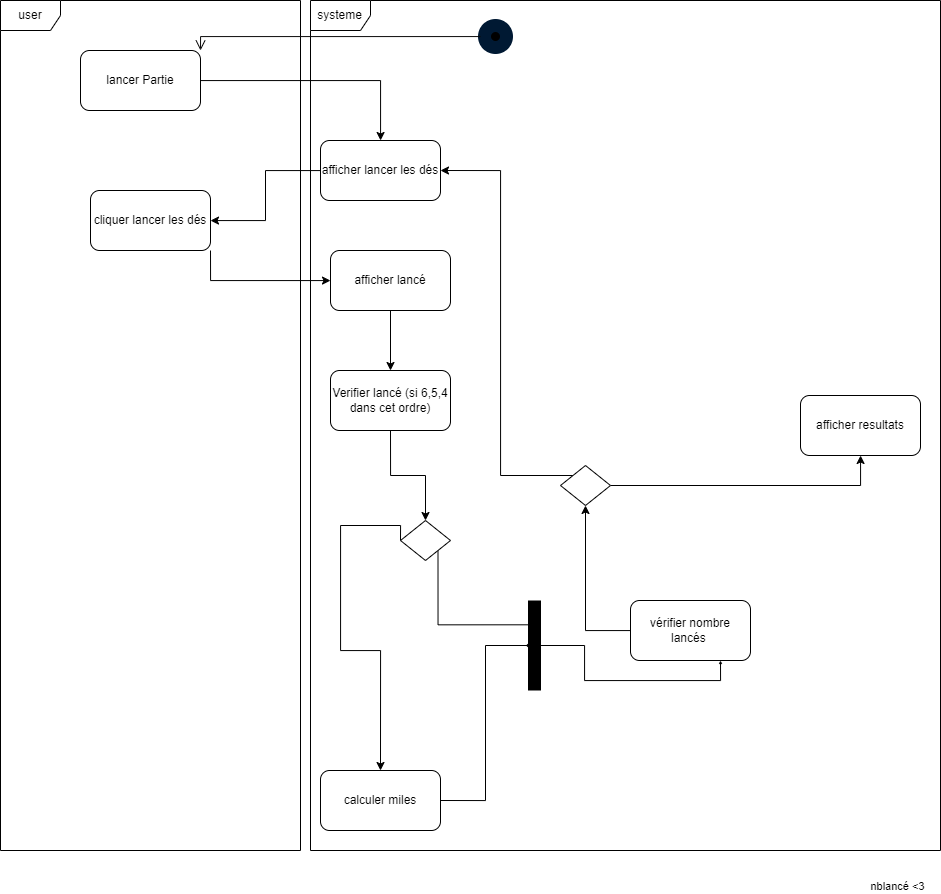

The diagram above was exported from draw.io. Its source (the exported page's mxGraphModel, read from the mxfile embedded in the PNG):
<mxGraphModel dx="2779" dy="985" grid="1" gridSize="10" guides="1" tooltips="1" connect="1" arrows="1" fold="1" page="1" pageScale="1" pageWidth="827" pageHeight="1169" math="0" shadow="0">
  <root>
    <mxCell id="0" />
    <mxCell id="1" parent="0" />
    <mxCell id="j3yWFE6wC3Wbdf9crGAv-60" value="systeme" style="shape=umlFrame;whiteSpace=wrap;html=1;" vertex="1" parent="1">
      <mxGeometry y="80" width="630" height="850" as="geometry" />
    </mxCell>
    <mxCell id="j3yWFE6wC3Wbdf9crGAv-59" value="user" style="shape=umlFrame;whiteSpace=wrap;html=1;" vertex="1" parent="1">
      <mxGeometry x="-310" y="80" width="300" height="850" as="geometry" />
    </mxCell>
    <mxCell id="j3yWFE6wC3Wbdf9crGAv-61" style="edgeStyle=orthogonalEdgeStyle;rounded=0;orthogonalLoop=1;jettySize=auto;html=1;" edge="1" parent="1" source="j3yWFE6wC3Wbdf9crGAv-2" target="j3yWFE6wC3Wbdf9crGAv-3">
      <mxGeometry relative="1" as="geometry" />
    </mxCell>
    <mxCell id="j3yWFE6wC3Wbdf9crGAv-2" value="lancer Partie" style="rounded=1;whiteSpace=wrap;html=1;" vertex="1" parent="1">
      <mxGeometry x="-230" y="130" width="120" height="60" as="geometry" />
    </mxCell>
    <mxCell id="j3yWFE6wC3Wbdf9crGAv-62" style="edgeStyle=orthogonalEdgeStyle;rounded=0;orthogonalLoop=1;jettySize=auto;html=1;" edge="1" parent="1" source="j3yWFE6wC3Wbdf9crGAv-3" target="j3yWFE6wC3Wbdf9crGAv-5">
      <mxGeometry relative="1" as="geometry" />
    </mxCell>
    <mxCell id="j3yWFE6wC3Wbdf9crGAv-3" value="afficher lancer les dés" style="rounded=1;whiteSpace=wrap;html=1;" vertex="1" parent="1">
      <mxGeometry x="10" y="220" width="120" height="60" as="geometry" />
    </mxCell>
    <mxCell id="j3yWFE6wC3Wbdf9crGAv-63" style="edgeStyle=orthogonalEdgeStyle;rounded=0;orthogonalLoop=1;jettySize=auto;html=1;exitX=1;exitY=1;exitDx=0;exitDy=0;" edge="1" parent="1" source="j3yWFE6wC3Wbdf9crGAv-5" target="j3yWFE6wC3Wbdf9crGAv-6">
      <mxGeometry relative="1" as="geometry" />
    </mxCell>
    <mxCell id="j3yWFE6wC3Wbdf9crGAv-5" value="cliquer lancer les dés" style="rounded=1;whiteSpace=wrap;html=1;" vertex="1" parent="1">
      <mxGeometry x="-220" y="270" width="120" height="60" as="geometry" />
    </mxCell>
    <mxCell id="j3yWFE6wC3Wbdf9crGAv-13" style="edgeStyle=orthogonalEdgeStyle;rounded=0;orthogonalLoop=1;jettySize=auto;html=1;" edge="1" parent="1" source="j3yWFE6wC3Wbdf9crGAv-6" target="j3yWFE6wC3Wbdf9crGAv-8">
      <mxGeometry relative="1" as="geometry" />
    </mxCell>
    <mxCell id="j3yWFE6wC3Wbdf9crGAv-6" value="afficher lancé" style="rounded=1;whiteSpace=wrap;html=1;" vertex="1" parent="1">
      <mxGeometry x="20" y="330" width="120" height="60" as="geometry" />
    </mxCell>
    <mxCell id="j3yWFE6wC3Wbdf9crGAv-38" style="edgeStyle=orthogonalEdgeStyle;rounded=0;orthogonalLoop=1;jettySize=auto;html=1;exitX=0.5;exitY=1;exitDx=0;exitDy=0;entryX=0.5;entryY=0;entryDx=0;entryDy=0;" edge="1" parent="1" source="j3yWFE6wC3Wbdf9crGAv-8" target="j3yWFE6wC3Wbdf9crGAv-37">
      <mxGeometry relative="1" as="geometry" />
    </mxCell>
    <mxCell id="j3yWFE6wC3Wbdf9crGAv-8" value="Verifier lancé (si 6,5,4 dans cet ordre)" style="rounded=1;whiteSpace=wrap;html=1;" vertex="1" parent="1">
      <mxGeometry x="20" y="450.00000000000006" width="120" height="60" as="geometry" />
    </mxCell>
    <mxCell id="j3yWFE6wC3Wbdf9crGAv-70" style="edgeStyle=orthogonalEdgeStyle;rounded=0;orthogonalLoop=1;jettySize=auto;html=1;exitX=1;exitY=0.5;exitDx=0;exitDy=0;strokeWidth=1;endSize=1;" edge="1" parent="1" source="j3yWFE6wC3Wbdf9crGAv-14" target="j3yWFE6wC3Wbdf9crGAv-69">
      <mxGeometry relative="1" as="geometry" />
    </mxCell>
    <mxCell id="j3yWFE6wC3Wbdf9crGAv-14" value="calculer miles" style="rounded=1;whiteSpace=wrap;html=1;" vertex="1" parent="1">
      <mxGeometry x="10" y="850" width="120" height="60" as="geometry" />
    </mxCell>
    <mxCell id="j3yWFE6wC3Wbdf9crGAv-29" style="edgeStyle=orthogonalEdgeStyle;rounded=0;orthogonalLoop=1;jettySize=auto;html=1;" edge="1" parent="1" source="j3yWFE6wC3Wbdf9crGAv-24" target="j3yWFE6wC3Wbdf9crGAv-28">
      <mxGeometry relative="1" as="geometry" />
    </mxCell>
    <mxCell id="j3yWFE6wC3Wbdf9crGAv-24" value="vérifier nombre lancés&amp;nbsp;" style="rounded=1;whiteSpace=wrap;html=1;" vertex="1" parent="1">
      <mxGeometry x="320" y="680" width="120" height="60" as="geometry" />
    </mxCell>
    <mxCell id="j3yWFE6wC3Wbdf9crGAv-54" style="edgeStyle=orthogonalEdgeStyle;rounded=0;orthogonalLoop=1;jettySize=auto;html=1;exitX=0;exitY=0;exitDx=0;exitDy=0;entryX=1;entryY=0.5;entryDx=0;entryDy=0;" edge="1" parent="1" source="j3yWFE6wC3Wbdf9crGAv-28" target="j3yWFE6wC3Wbdf9crGAv-3">
      <mxGeometry relative="1" as="geometry" />
    </mxCell>
    <mxCell id="j3yWFE6wC3Wbdf9crGAv-56" value="nblancé &amp;lt;3" style="edgeLabel;html=1;align=center;verticalAlign=middle;resizable=0;points=[];" vertex="1" connectable="0" parent="j3yWFE6wC3Wbdf9crGAv-54">
      <mxGeometry x="-0.582" y="-4" relative="1" as="geometry">
        <mxPoint x="392" y="430" as="offset" />
      </mxGeometry>
    </mxCell>
    <mxCell id="j3yWFE6wC3Wbdf9crGAv-66" style="edgeStyle=orthogonalEdgeStyle;rounded=0;orthogonalLoop=1;jettySize=auto;html=1;exitX=1;exitY=0.5;exitDx=0;exitDy=0;" edge="1" parent="1" source="j3yWFE6wC3Wbdf9crGAv-28" target="j3yWFE6wC3Wbdf9crGAv-55">
      <mxGeometry relative="1" as="geometry" />
    </mxCell>
    <mxCell id="j3yWFE6wC3Wbdf9crGAv-28" value="" style="rhombus;whiteSpace=wrap;html=1;" vertex="1" parent="1">
      <mxGeometry x="250" y="545" width="50" height="40" as="geometry" />
    </mxCell>
    <mxCell id="j3yWFE6wC3Wbdf9crGAv-40" style="edgeStyle=orthogonalEdgeStyle;rounded=0;orthogonalLoop=1;jettySize=auto;html=1;exitX=0;exitY=0.5;exitDx=0;exitDy=0;entryX=0.5;entryY=0;entryDx=0;entryDy=0;" edge="1" parent="1" source="j3yWFE6wC3Wbdf9crGAv-37" target="j3yWFE6wC3Wbdf9crGAv-14">
      <mxGeometry relative="1" as="geometry">
        <Array as="points">
          <mxPoint x="90" y="605" />
          <mxPoint x="30" y="605" />
          <mxPoint x="30" y="730" />
          <mxPoint x="70" y="730" />
        </Array>
      </mxGeometry>
    </mxCell>
    <mxCell id="j3yWFE6wC3Wbdf9crGAv-71" style="edgeStyle=orthogonalEdgeStyle;rounded=0;orthogonalLoop=1;jettySize=auto;html=1;exitX=1;exitY=1;exitDx=0;exitDy=0;entryX=0.27;entryY=0.542;entryDx=0;entryDy=0;entryPerimeter=0;strokeWidth=1;endSize=1;" edge="1" parent="1" source="j3yWFE6wC3Wbdf9crGAv-37" target="j3yWFE6wC3Wbdf9crGAv-69">
      <mxGeometry relative="1" as="geometry" />
    </mxCell>
    <mxCell id="j3yWFE6wC3Wbdf9crGAv-37" value="" style="rhombus;whiteSpace=wrap;html=1;" vertex="1" parent="1">
      <mxGeometry x="90" y="600" width="50" height="40" as="geometry" />
    </mxCell>
    <mxCell id="j3yWFE6wC3Wbdf9crGAv-55" value="afficher resultats" style="rounded=1;whiteSpace=wrap;html=1;" vertex="1" parent="1">
      <mxGeometry x="490" y="475" width="120" height="60" as="geometry" />
    </mxCell>
    <mxCell id="j3yWFE6wC3Wbdf9crGAv-72" style="edgeStyle=orthogonalEdgeStyle;rounded=0;orthogonalLoop=1;jettySize=auto;html=1;entryX=0.75;entryY=1;entryDx=0;entryDy=0;strokeWidth=1;endSize=1;" edge="1" parent="1" source="j3yWFE6wC3Wbdf9crGAv-69" target="j3yWFE6wC3Wbdf9crGAv-24">
      <mxGeometry relative="1" as="geometry" />
    </mxCell>
    <mxCell id="j3yWFE6wC3Wbdf9crGAv-69" value="" style="line;strokeWidth=13;fillColor=none;align=left;verticalAlign=middle;spacingTop=-1;spacingLeft=3;spacingRight=3;rotatable=0;labelPosition=right;points=[];portConstraint=eastwest;strokeColor=inherit;direction=south;" vertex="1" parent="1">
      <mxGeometry x="220" y="680" width="8" height="90" as="geometry" />
    </mxCell>
    <mxCell id="j3yWFE6wC3Wbdf9crGAv-73" value="" style="ellipse;html=1;shape=startState;fillColor=#000000;strokeColor=#001933;strokeWidth=13;" vertex="1" parent="1">
      <mxGeometry x="170" y="101" width="30" height="30" as="geometry" />
    </mxCell>
    <mxCell id="j3yWFE6wC3Wbdf9crGAv-74" value="" style="edgeStyle=orthogonalEdgeStyle;html=1;verticalAlign=bottom;endArrow=open;endSize=8;strokeColor=#0b0a0a;rounded=0;strokeWidth=1;entryX=1;entryY=0;entryDx=0;entryDy=0;" edge="1" source="j3yWFE6wC3Wbdf9crGAv-73" parent="1" target="j3yWFE6wC3Wbdf9crGAv-2">
      <mxGeometry relative="1" as="geometry">
        <mxPoint x="185" y="191" as="targetPoint" />
      </mxGeometry>
    </mxCell>
  </root>
</mxGraphModel>